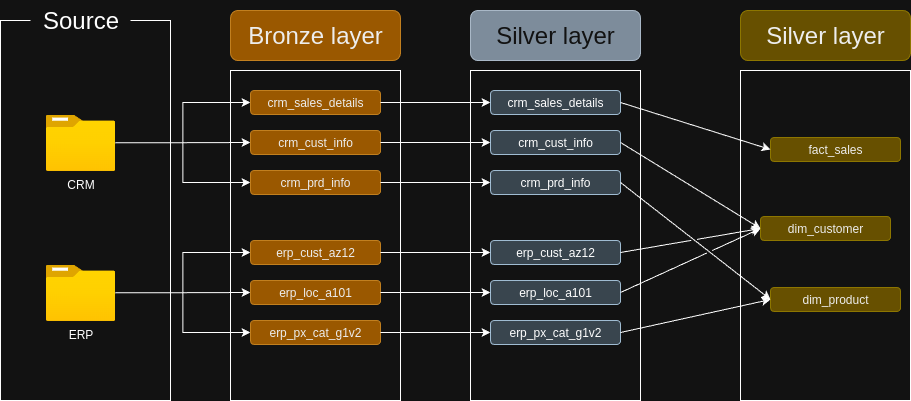

The diagram above was exported from draw.io. Its source (the exported page's mxGraphModel, read from the mxfile embedded in the PNG):
<mxGraphModel dx="780" dy="793" grid="1" gridSize="10" guides="1" tooltips="1" connect="1" arrows="1" fold="1" page="1" pageScale="1" pageWidth="850" pageHeight="1100" math="0" shadow="0">
  <root>
    <mxCell id="0" />
    <mxCell id="1" parent="0" />
    <mxCell id="Kr3a0qwAaWobWriWD8Rv-1" value="" style="rounded=0;whiteSpace=wrap;html=1;" parent="1" vertex="1">
      <mxGeometry x="150" y="190" width="170" height="380" as="geometry" />
    </mxCell>
    <mxCell id="Kr3a0qwAaWobWriWD8Rv-2" value="&lt;font style=&quot;font-size: 24px;&quot;&gt;Source&lt;/font&gt;" style="text;html=1;align=center;verticalAlign=middle;resizable=0;points=[];autosize=1;strokeColor=none;fillColor=default;" parent="1" vertex="1">
      <mxGeometry x="180" y="170" width="100" height="40" as="geometry" />
    </mxCell>
    <mxCell id="Kr3a0qwAaWobWriWD8Rv-4" value="" style="rounded=0;whiteSpace=wrap;html=1;" parent="1" vertex="1">
      <mxGeometry x="380" y="240" width="170" height="330" as="geometry" />
    </mxCell>
    <mxCell id="Kr3a0qwAaWobWriWD8Rv-5" value="&lt;font style=&quot;font-size: 24px;&quot;&gt;Bronze layer&lt;/font&gt;" style="rounded=1;whiteSpace=wrap;html=1;fillColor=#f0a30a;fontColor=#000000;strokeColor=#BD7000;" parent="1" vertex="1">
      <mxGeometry x="380" y="180" width="170" height="50" as="geometry" />
    </mxCell>
    <mxCell id="Kr3a0qwAaWobWriWD8Rv-13" style="edgeStyle=orthogonalEdgeStyle;rounded=0;orthogonalLoop=1;jettySize=auto;html=1;" parent="1" source="Kr3a0qwAaWobWriWD8Rv-3" target="Kr3a0qwAaWobWriWD8Rv-10" edge="1">
      <mxGeometry relative="1" as="geometry" />
    </mxCell>
    <mxCell id="Kr3a0qwAaWobWriWD8Rv-14" style="edgeStyle=orthogonalEdgeStyle;rounded=0;orthogonalLoop=1;jettySize=auto;html=1;entryX=0;entryY=0.5;entryDx=0;entryDy=0;" parent="1" source="Kr3a0qwAaWobWriWD8Rv-3" target="Kr3a0qwAaWobWriWD8Rv-9" edge="1">
      <mxGeometry relative="1" as="geometry" />
    </mxCell>
    <mxCell id="Kr3a0qwAaWobWriWD8Rv-15" style="edgeStyle=orthogonalEdgeStyle;rounded=0;orthogonalLoop=1;jettySize=auto;html=1;entryX=0;entryY=0.5;entryDx=0;entryDy=0;" parent="1" source="Kr3a0qwAaWobWriWD8Rv-3" target="Kr3a0qwAaWobWriWD8Rv-8" edge="1">
      <mxGeometry relative="1" as="geometry" />
    </mxCell>
    <mxCell id="Kr3a0qwAaWobWriWD8Rv-3" value="CRM" style="image;aspect=fixed;html=1;points=[];align=center;fontSize=12;image=img/lib/azure2/general/Folder_Blank.svg;" parent="1" vertex="1">
      <mxGeometry x="195.25" y="284" width="69.5" height="56.41" as="geometry" />
    </mxCell>
    <mxCell id="Kr3a0qwAaWobWriWD8Rv-8" value="crm_sales_details" style="rounded=1;whiteSpace=wrap;html=1;fillColor=#f0a30a;fontColor=#000000;strokeColor=#BD7000;" parent="1" vertex="1">
      <mxGeometry x="400" y="260" width="130" height="24" as="geometry" />
    </mxCell>
    <mxCell id="Kr3a0qwAaWobWriWD8Rv-9" value="crm_cust_info" style="rounded=1;whiteSpace=wrap;html=1;fillColor=#f0a30a;fontColor=#000000;strokeColor=#BD7000;" parent="1" vertex="1">
      <mxGeometry x="400" y="300" width="130" height="24" as="geometry" />
    </mxCell>
    <mxCell id="Kr3a0qwAaWobWriWD8Rv-10" value="crm_prd_info" style="rounded=1;whiteSpace=wrap;html=1;fillColor=#f0a30a;fontColor=#000000;strokeColor=#BD7000;" parent="1" vertex="1">
      <mxGeometry x="400" y="340" width="130" height="24" as="geometry" />
    </mxCell>
    <mxCell id="Kr3a0qwAaWobWriWD8Rv-16" style="edgeStyle=orthogonalEdgeStyle;rounded=0;orthogonalLoop=1;jettySize=auto;html=1;" parent="1" source="Kr3a0qwAaWobWriWD8Rv-19" target="Kr3a0qwAaWobWriWD8Rv-22" edge="1">
      <mxGeometry relative="1" as="geometry" />
    </mxCell>
    <mxCell id="Kr3a0qwAaWobWriWD8Rv-17" style="edgeStyle=orthogonalEdgeStyle;rounded=0;orthogonalLoop=1;jettySize=auto;html=1;entryX=0;entryY=0.5;entryDx=0;entryDy=0;" parent="1" source="Kr3a0qwAaWobWriWD8Rv-19" target="Kr3a0qwAaWobWriWD8Rv-21" edge="1">
      <mxGeometry relative="1" as="geometry" />
    </mxCell>
    <mxCell id="Kr3a0qwAaWobWriWD8Rv-18" style="edgeStyle=orthogonalEdgeStyle;rounded=0;orthogonalLoop=1;jettySize=auto;html=1;entryX=0;entryY=0.5;entryDx=0;entryDy=0;" parent="1" source="Kr3a0qwAaWobWriWD8Rv-19" target="Kr3a0qwAaWobWriWD8Rv-20" edge="1">
      <mxGeometry relative="1" as="geometry" />
    </mxCell>
    <mxCell id="Kr3a0qwAaWobWriWD8Rv-19" value="ERP" style="image;aspect=fixed;html=1;points=[];align=center;fontSize=12;image=img/lib/azure2/general/Folder_Blank.svg;" parent="1" vertex="1">
      <mxGeometry x="195.25" y="434" width="69.5" height="56.41" as="geometry" />
    </mxCell>
    <mxCell id="Kr3a0qwAaWobWriWD8Rv-20" value="erp_cust_az12" style="rounded=1;whiteSpace=wrap;html=1;fillColor=#f0a30a;fontColor=#000000;strokeColor=#BD7000;" parent="1" vertex="1">
      <mxGeometry x="400" y="410" width="130" height="24" as="geometry" />
    </mxCell>
    <mxCell id="Kr3a0qwAaWobWriWD8Rv-21" value="erp_loc_a101" style="rounded=1;whiteSpace=wrap;html=1;fillColor=#f0a30a;fontColor=#000000;strokeColor=#BD7000;" parent="1" vertex="1">
      <mxGeometry x="400" y="450" width="130" height="24" as="geometry" />
    </mxCell>
    <mxCell id="Kr3a0qwAaWobWriWD8Rv-22" value="erp_px_cat_g1v2" style="rounded=1;whiteSpace=wrap;html=1;fillColor=#f0a30a;fontColor=#000000;strokeColor=#BD7000;" parent="1" vertex="1">
      <mxGeometry x="400" y="490" width="130" height="24" as="geometry" />
    </mxCell>
    <mxCell id="w0fc7FHcMJkjZKfQweBM-1" value="" style="rounded=0;whiteSpace=wrap;html=1;" parent="1" vertex="1">
      <mxGeometry x="620" y="240" width="170" height="330" as="geometry" />
    </mxCell>
    <mxCell id="w0fc7FHcMJkjZKfQweBM-2" value="&lt;font style=&quot;font-size: 24px;&quot;&gt;Silver layer&lt;/font&gt;" style="rounded=1;whiteSpace=wrap;html=1;fillColor=#647687;strokeColor=#314354;fontColor=#ffffff;" parent="1" vertex="1">
      <mxGeometry x="620" y="180" width="170" height="50" as="geometry" />
    </mxCell>
    <mxCell id="w0fc7FHcMJkjZKfQweBM-3" value="crm_sales_details" style="rounded=1;whiteSpace=wrap;html=1;fillColor=#bac8d3;strokeColor=#23445d;" parent="1" vertex="1">
      <mxGeometry x="640" y="260" width="130" height="24" as="geometry" />
    </mxCell>
    <mxCell id="w0fc7FHcMJkjZKfQweBM-4" value="crm_cust_info" style="rounded=1;whiteSpace=wrap;html=1;fillColor=#bac8d3;strokeColor=#23445d;" parent="1" vertex="1">
      <mxGeometry x="640" y="300" width="130" height="24" as="geometry" />
    </mxCell>
    <mxCell id="w0fc7FHcMJkjZKfQweBM-5" value="crm_prd_info" style="rounded=1;whiteSpace=wrap;html=1;fillColor=#bac8d3;strokeColor=#23445d;" parent="1" vertex="1">
      <mxGeometry x="640" y="340" width="130" height="24" as="geometry" />
    </mxCell>
    <mxCell id="w0fc7FHcMJkjZKfQweBM-6" value="erp_cust_az12" style="rounded=1;whiteSpace=wrap;html=1;fillColor=#bac8d3;strokeColor=#23445d;" parent="1" vertex="1">
      <mxGeometry x="640" y="410" width="130" height="24" as="geometry" />
    </mxCell>
    <mxCell id="w0fc7FHcMJkjZKfQweBM-7" value="erp_loc_a101" style="rounded=1;whiteSpace=wrap;html=1;fillColor=#bac8d3;strokeColor=#23445d;" parent="1" vertex="1">
      <mxGeometry x="640" y="450" width="130" height="24" as="geometry" />
    </mxCell>
    <mxCell id="w0fc7FHcMJkjZKfQweBM-8" value="erp_px_cat_g1v2" style="rounded=1;whiteSpace=wrap;html=1;fillColor=#bac8d3;strokeColor=#23445d;" parent="1" vertex="1">
      <mxGeometry x="640" y="490" width="130" height="24" as="geometry" />
    </mxCell>
    <mxCell id="w0fc7FHcMJkjZKfQweBM-9" style="edgeStyle=orthogonalEdgeStyle;rounded=0;orthogonalLoop=1;jettySize=auto;html=1;exitX=1;exitY=0.5;exitDx=0;exitDy=0;entryX=0;entryY=0.5;entryDx=0;entryDy=0;" parent="1" source="Kr3a0qwAaWobWriWD8Rv-8" target="w0fc7FHcMJkjZKfQweBM-3" edge="1">
      <mxGeometry relative="1" as="geometry" />
    </mxCell>
    <mxCell id="w0fc7FHcMJkjZKfQweBM-10" style="edgeStyle=orthogonalEdgeStyle;rounded=0;orthogonalLoop=1;jettySize=auto;html=1;exitX=1;exitY=0.5;exitDx=0;exitDy=0;entryX=0;entryY=0.5;entryDx=0;entryDy=0;" parent="1" source="Kr3a0qwAaWobWriWD8Rv-9" target="w0fc7FHcMJkjZKfQweBM-4" edge="1">
      <mxGeometry relative="1" as="geometry" />
    </mxCell>
    <mxCell id="w0fc7FHcMJkjZKfQweBM-11" style="edgeStyle=orthogonalEdgeStyle;rounded=0;orthogonalLoop=1;jettySize=auto;html=1;exitX=1;exitY=0.5;exitDx=0;exitDy=0;entryX=0;entryY=0.5;entryDx=0;entryDy=0;" parent="1" source="Kr3a0qwAaWobWriWD8Rv-10" target="w0fc7FHcMJkjZKfQweBM-5" edge="1">
      <mxGeometry relative="1" as="geometry" />
    </mxCell>
    <mxCell id="w0fc7FHcMJkjZKfQweBM-12" style="edgeStyle=orthogonalEdgeStyle;rounded=0;orthogonalLoop=1;jettySize=auto;html=1;exitX=1;exitY=0.5;exitDx=0;exitDy=0;entryX=0;entryY=0.5;entryDx=0;entryDy=0;" parent="1" source="Kr3a0qwAaWobWriWD8Rv-20" target="w0fc7FHcMJkjZKfQweBM-6" edge="1">
      <mxGeometry relative="1" as="geometry" />
    </mxCell>
    <mxCell id="w0fc7FHcMJkjZKfQweBM-13" style="edgeStyle=orthogonalEdgeStyle;rounded=0;orthogonalLoop=1;jettySize=auto;html=1;exitX=1;exitY=0.5;exitDx=0;exitDy=0;" parent="1" source="Kr3a0qwAaWobWriWD8Rv-21" target="w0fc7FHcMJkjZKfQweBM-7" edge="1">
      <mxGeometry relative="1" as="geometry" />
    </mxCell>
    <mxCell id="w0fc7FHcMJkjZKfQweBM-14" style="edgeStyle=orthogonalEdgeStyle;rounded=0;orthogonalLoop=1;jettySize=auto;html=1;exitX=1;exitY=0.5;exitDx=0;exitDy=0;entryX=0;entryY=0.5;entryDx=0;entryDy=0;" parent="1" source="Kr3a0qwAaWobWriWD8Rv-22" target="w0fc7FHcMJkjZKfQweBM-8" edge="1">
      <mxGeometry relative="1" as="geometry" />
    </mxCell>
    <mxCell id="CI--0QueP2zRjUHBzeyA-1" value="" style="rounded=0;whiteSpace=wrap;html=1;" vertex="1" parent="1">
      <mxGeometry x="890" y="240" width="170" height="330" as="geometry" />
    </mxCell>
    <mxCell id="CI--0QueP2zRjUHBzeyA-2" value="&lt;font style=&quot;font-size: 24px;&quot;&gt;Silver layer&lt;/font&gt;" style="rounded=1;whiteSpace=wrap;html=1;fillColor=#e3c800;strokeColor=#B09500;fontColor=#000000;" vertex="1" parent="1">
      <mxGeometry x="890" y="180" width="170" height="50" as="geometry" />
    </mxCell>
    <mxCell id="CI--0QueP2zRjUHBzeyA-10" style="rounded=0;orthogonalLoop=1;jettySize=auto;html=1;exitX=1;exitY=0.5;exitDx=0;exitDy=0;entryX=0;entryY=0.5;entryDx=0;entryDy=0;jumpStyle=gap;" edge="1" parent="1" source="w0fc7FHcMJkjZKfQweBM-4" target="CI--0QueP2zRjUHBzeyA-4">
      <mxGeometry relative="1" as="geometry" />
    </mxCell>
    <mxCell id="CI--0QueP2zRjUHBzeyA-11" style="rounded=0;orthogonalLoop=1;jettySize=auto;html=1;exitX=1;exitY=0.5;exitDx=0;exitDy=0;entryX=0;entryY=0.5;entryDx=0;entryDy=0;jumpStyle=gap;" edge="1" parent="1" source="w0fc7FHcMJkjZKfQweBM-5" target="CI--0QueP2zRjUHBzeyA-5">
      <mxGeometry relative="1" as="geometry" />
    </mxCell>
    <mxCell id="CI--0QueP2zRjUHBzeyA-12" style="rounded=0;orthogonalLoop=1;jettySize=auto;html=1;exitX=1;exitY=0.5;exitDx=0;exitDy=0;entryX=0;entryY=0.5;entryDx=0;entryDy=0;jumpStyle=gap;" edge="1" parent="1" source="w0fc7FHcMJkjZKfQweBM-6" target="CI--0QueP2zRjUHBzeyA-4">
      <mxGeometry relative="1" as="geometry" />
    </mxCell>
    <mxCell id="CI--0QueP2zRjUHBzeyA-3" value="fact_sales" style="rounded=1;whiteSpace=wrap;html=1;fillColor=#e3c800;strokeColor=#B09500;fontColor=#000000;" vertex="1" parent="1">
      <mxGeometry x="920" y="307" width="130" height="24" as="geometry" />
    </mxCell>
    <mxCell id="CI--0QueP2zRjUHBzeyA-4" value="dim_customer" style="rounded=1;whiteSpace=wrap;html=1;fillColor=#e3c800;strokeColor=#B09500;fontColor=#000000;" vertex="1" parent="1">
      <mxGeometry x="910" y="386" width="130" height="24" as="geometry" />
    </mxCell>
    <mxCell id="CI--0QueP2zRjUHBzeyA-5" value="dim_product" style="rounded=1;whiteSpace=wrap;html=1;fillColor=#e3c800;strokeColor=#B09500;fontColor=#000000;" vertex="1" parent="1">
      <mxGeometry x="920" y="457" width="130" height="24" as="geometry" />
    </mxCell>
    <mxCell id="CI--0QueP2zRjUHBzeyA-9" style="rounded=0;orthogonalLoop=1;jettySize=auto;html=1;exitX=1;exitY=0.5;exitDx=0;exitDy=0;entryX=0;entryY=0.5;entryDx=0;entryDy=0;" edge="1" parent="1" source="w0fc7FHcMJkjZKfQweBM-3" target="CI--0QueP2zRjUHBzeyA-3">
      <mxGeometry relative="1" as="geometry" />
    </mxCell>
    <mxCell id="CI--0QueP2zRjUHBzeyA-13" style="rounded=0;orthogonalLoop=1;jettySize=auto;html=1;exitX=1;exitY=0.5;exitDx=0;exitDy=0;entryX=0;entryY=0.5;entryDx=0;entryDy=0;jumpStyle=gap;" edge="1" parent="1" source="w0fc7FHcMJkjZKfQweBM-7" target="CI--0QueP2zRjUHBzeyA-4">
      <mxGeometry relative="1" as="geometry" />
    </mxCell>
    <mxCell id="CI--0QueP2zRjUHBzeyA-14" style="rounded=0;orthogonalLoop=1;jettySize=auto;html=1;exitX=1;exitY=0.5;exitDx=0;exitDy=0;entryX=0;entryY=0.5;entryDx=0;entryDy=0;jumpStyle=gap;" edge="1" parent="1" source="w0fc7FHcMJkjZKfQweBM-8" target="CI--0QueP2zRjUHBzeyA-5">
      <mxGeometry relative="1" as="geometry" />
    </mxCell>
  </root>
</mxGraphModel>